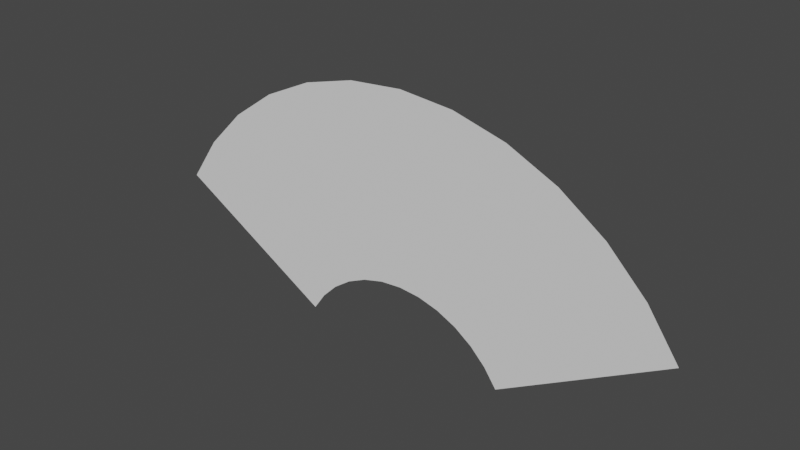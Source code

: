 # Source: action_menu_button.blend  (saved by Blender 2.81.16; exported with 4.5.12 LTS)
import bpy
from mathutils import Matrix  # noqa: F401  (used for matrix-valued properties, if any)

bpy.ops.wm.read_factory_settings(use_empty=True)
scene = bpy.context.scene
scene.name = 'Scene'

# ---- collections
col_collection = bpy.data.collections.new('Collection'); scene.collection.children.link(col_collection)

# ---- world
world_world = bpy.data.worlds.new('World'); scene.world = world_world
world_world.use_nodes = True; world_world.node_tree.nodes.clear()
_N = world_world.node_tree.nodes; _L = world_world.node_tree.links
n0 = _N.new('ShaderNodeOutputWorld'); n0.name = 'World Output'; n0.location = (300, 300)
n1 = _N.new('ShaderNodeBackground'); n1.name = 'Background'; n1.location = (10, 300)
n1.inputs[0].default_value = (0.05088, 0.05088, 0.05088, 1.0)
_L.new(n1.outputs[0], n0.inputs[0])
n0.is_active_output = True
world_world.color = (0.05088, 0.05088, 0.05088)
world_world.use_sun_shadow = False
world_world.sun_shadow_jitter_overblur = 0.0

# ---- meshes
me_circle_004 = bpy.data.meshes.new('Circle.004')
me_circle_004.from_pydata([(0.0, 0.0, 1.0), (-0.1736, -5.96e-08, 0.9848), (-0.342, -5.96e-08, 0.9397), (-0.5, -5.96e-08, 0.866), (-0.6428, -5.96e-08, 0.766), (-0.766, 0.0, 0.6428), (-0.866, -2.98e-08, 0.5), (0.866, -2.98e-08, 0.5), (0.766, 0.0, 0.6428), (0.6428, -5.96e-08, 0.766), (0.5, -5.96e-08, 0.866), (0.342, -5.96e-08, 0.9397), (0.1736, -5.96e-08, 0.9848), (-0.06906, -2.98e-08, 0.3917), (-1.014e-07, -2.98e-08, 0.3977), (-0.136, -2.98e-08, 0.3737), (-0.1989, -2.98e-08, 0.3444), (-0.2556, 0.0, 0.3047), (-0.3047, 0.0, 0.2556), (-0.3444, -1.49e-08, 0.1989), (0.3444, -1.49e-08, 0.1989), (0.3047, 0.0, 0.2556), (0.2556, 0.0, 0.3047), (0.1989, -2.98e-08, 0.3444), (0.136, -2.98e-08, 0.3737), (0.06906, -2.98e-08, 0.3917)], [], [(13, 14, 0, 1), (15, 13, 1, 2), (16, 15, 2, 3), (17, 16, 3, 4), (18, 17, 4, 5), (19, 18, 5, 6), (21, 20, 7, 8), (22, 21, 8, 9), (23, 22, 9, 10), (24, 23, 10, 11), (25, 24, 11, 12), (14, 25, 12, 0)])
_uv = me_circle_004.uv_layers.new(name='UVMap')
_uv.uv.foreach_set('vector', [0.4601, 0.6488, 0.5, 0.6523, 0.5, 1.0, 0.3997, 0.9912, 0.4214, 0.6385, 0.4601, 0.6488, 0.3997, 0.9912, 0.3025, 0.9652, 0.3852, 0.6215, 0.4214, 0.6385, 0.3025, 0.9652, 0.2113, 0.9226, 0.3524, 0.5986, 0.3852, 0.6215, 0.2113, 0.9226, 0.1289, 0.8649, 0.3241, 0.5703, 0.3524, 0.5986, 0.1289, 0.8649, 0.05775, 0.7938, 0.3011, 0.5375, 0.3241, 0.5703, 0.05775, 0.7938, 3.317e-05, 0.7114, 0.6758, 0.5703, 0.6988, 0.5375, 0.9999, 0.7114, 0.9422, 0.7938, 0.6475, 0.5986, 0.6758, 0.5703, 0.9422, 0.7938, 0.871, 0.8649, 0.6148, 0.6215, 0.6475, 0.5986, 0.871, 0.8649, 0.7886, 0.9226, 0.5785, 0.6385, 0.6148, 0.6215, 0.7886, 0.9226, 0.6974, 0.9652, 0.5398, 0.6488, 0.5785, 0.6385, 0.6974, 0.9652, 0.6002, 0.9912, 0.5, 0.6523, 0.5398, 0.6488, 0.6002, 0.9912, 0.5, 1.0])
me_circle_004.use_remesh_fix_poles = True
me_circle_004.use_remesh_preserve_attributes = False
me_circle_004.use_mirror_vertex_groups = False
me_circle_004.update()

# ---- objects
ob_action_menu_button = bpy.data.objects.new('action_menu_button', me_circle_004)

# ---- transforms, parenting, visibility, modifiers, constraints
ob_action_menu_button.location = (0.0, 0.0, 0.0)
ob_action_menu_button.lineart.crease_threshold = 0.0

# ---- collection membership
col_collection.objects.link(ob_action_menu_button)

# ---- scene / render settings (as saved in the file)
scene.frame_start = 1; scene.frame_end = 250; scene.frame_set(1)
scene.render.engine = 'BLENDER_EEVEE_NEXT'
scene.cycles.use_denoising = False
scene.cycles.samples = 128
scene.cycles.sampling_pattern = 'TABULATED_SOBOL'
scene.cycles.use_adaptive_sampling = False
scene.cycles.use_light_tree = False
scene.view_settings.view_transform = 'Filmic'
bpy.context.view_layer.update()

# ---- added for rendering (the .blend has no active camera and no usable light): camera, sun
cam_auto = bpy.data.cameras.new('AutoCamera')
cam_auto.lens = 50.0
cam_auto.sensor_width = 36.0
cam_auto.clip_end = 1000.0
ob_auto_camera = bpy.data.objects.new('AutoCamera', cam_auto)
scene.collection.objects.link(ob_auto_camera)
ob_auto_camera.location = (1.76566, -2.11879, 2.01196)
ob_auto_camera.rotation_euler = (1.09748, -7.21219e-08, 0.694738)
scene.camera = ob_auto_camera
light_auto_sun = bpy.data.lights.new('AutoSun', 'SUN')
light_auto_sun.energy = 3.0
light_auto_sun.angle = 0.0523599
ob_auto_sun = bpy.data.objects.new('AutoSun', light_auto_sun)
scene.collection.objects.link(ob_auto_sun)
ob_auto_sun.rotation_euler = (0.872665, 0.174533, 0.523599)
bpy.context.view_layer.update()
